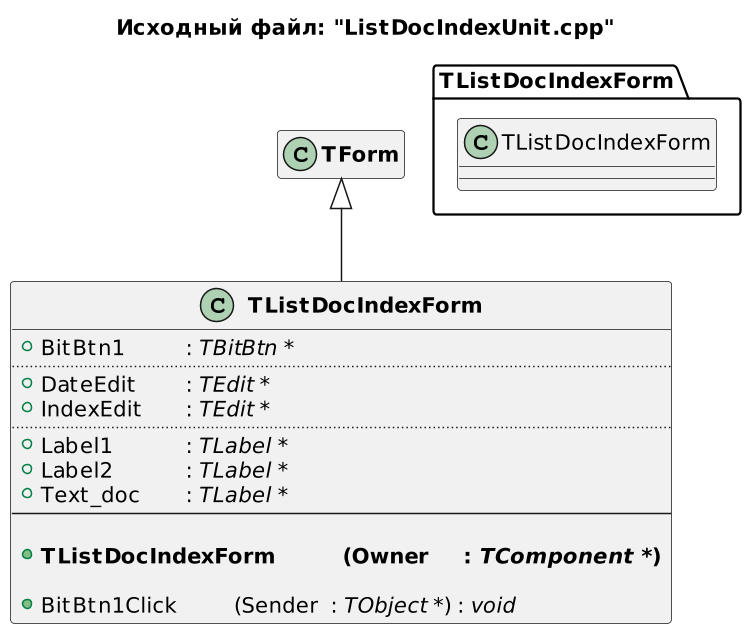

The diagram above was rendered by PlantUML. Its source (embedded in the PNG):
@startuml
title Исходный файл: "ListDocIndexUnit.cpp"

scale 750 width

"<b>TListDocIndexForm</b>" -up-|> "<b>TForm</b>"

hide "<b>TForm</b>" members

class "<b>TListDocIndexForm</b>"
{
    + BitBtn1 \t\t: <i>TBitBtn *</i>
    ..
    + DateEdit \t: <i>TEdit *</i>
    + IndexEdit \t: <i>TEdit *</i>
    ..
    + Label1 \t\t: <i>TLabel *</i>
    + Label2 \t\t: <i>TLabel *</i>
    + Text_doc \t: <i>TLabel *</i>
    --
    
    + <b>TListDocIndexForm \t(Owner \t: <i>TComponent *</i>)</b>

    + BitBtn1Click \t\t(Sender \t: <i>TObject *</i>) : <i>void</i>
}


package TListDocIndexForm <<Folder>>
{
    class TListDocIndexForm
    hide  members
}


' note right of "<b>TListDocIndexForm</b>"::Save_Priv
' сохранение привелегий (сирота, Чаэс, инвалид)
' end note
@enduml